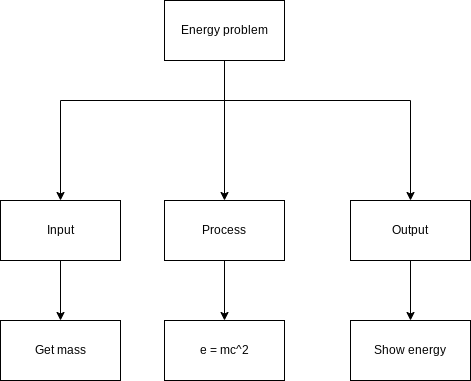

The diagram above was exported from draw.io. Its source (the exported page's mxGraphModel, read from the mxfile embedded in the PNG):
<mxGraphModel dx="834" dy="711" grid="1" gridSize="10" guides="1" tooltips="1" connect="1" arrows="1" fold="1" page="1" pageScale="1" pageWidth="827" pageHeight="1169" math="0" shadow="0">
  <root>
    <mxCell id="0" />
    <mxCell id="1" parent="0" />
    <mxCell id="3" style="edgeStyle=orthogonalEdgeStyle;html=1;rounded=0;" edge="1" parent="1">
      <mxGeometry relative="1" as="geometry">
        <mxPoint x="250" y="310" as="targetPoint" />
        <mxPoint x="414" y="210" as="sourcePoint" />
      </mxGeometry>
    </mxCell>
    <mxCell id="4" style="edgeStyle=orthogonalEdgeStyle;html=1;" edge="1" parent="1" source="2">
      <mxGeometry relative="1" as="geometry">
        <mxPoint x="414" y="310" as="targetPoint" />
      </mxGeometry>
    </mxCell>
    <mxCell id="7" style="edgeStyle=orthogonalEdgeStyle;html=1;entryX=0.5;entryY=0;entryDx=0;entryDy=0;rounded=0;" edge="1" parent="1" target="8">
      <mxGeometry relative="1" as="geometry">
        <mxPoint x="610" y="260" as="targetPoint" />
        <mxPoint x="414" y="210" as="sourcePoint" />
      </mxGeometry>
    </mxCell>
    <mxCell id="2" value="Energy problem" style="rounded=0;whiteSpace=wrap;html=1;" vertex="1" parent="1">
      <mxGeometry x="354" y="110" width="120" height="60" as="geometry" />
    </mxCell>
    <mxCell id="11" style="edgeStyle=orthogonalEdgeStyle;html=1;entryX=0.5;entryY=0;entryDx=0;entryDy=0;" edge="1" parent="1" source="5" target="12">
      <mxGeometry relative="1" as="geometry">
        <mxPoint x="414" y="420" as="targetPoint" />
      </mxGeometry>
    </mxCell>
    <mxCell id="5" value="Process" style="rounded=0;whiteSpace=wrap;html=1;" vertex="1" parent="1">
      <mxGeometry x="354" y="310" width="120" height="60" as="geometry" />
    </mxCell>
    <mxCell id="9" style="edgeStyle=orthogonalEdgeStyle;html=1;" edge="1" parent="1" source="6">
      <mxGeometry relative="1" as="geometry">
        <mxPoint x="250" y="430" as="targetPoint" />
      </mxGeometry>
    </mxCell>
    <mxCell id="6" value="Input" style="rounded=0;whiteSpace=wrap;html=1;" vertex="1" parent="1">
      <mxGeometry x="190" y="310" width="120" height="60" as="geometry" />
    </mxCell>
    <mxCell id="13" style="edgeStyle=orthogonalEdgeStyle;html=1;" edge="1" parent="1" source="8">
      <mxGeometry relative="1" as="geometry">
        <mxPoint x="600" y="430" as="targetPoint" />
      </mxGeometry>
    </mxCell>
    <mxCell id="8" value="Output" style="rounded=0;whiteSpace=wrap;html=1;" vertex="1" parent="1">
      <mxGeometry x="540" y="310" width="120" height="60" as="geometry" />
    </mxCell>
    <mxCell id="10" value="Get mass" style="rounded=0;whiteSpace=wrap;html=1;" vertex="1" parent="1">
      <mxGeometry x="190" y="430" width="120" height="60" as="geometry" />
    </mxCell>
    <mxCell id="12" value="e = mc^2" style="rounded=0;whiteSpace=wrap;html=1;" vertex="1" parent="1">
      <mxGeometry x="354" y="430" width="120" height="60" as="geometry" />
    </mxCell>
    <mxCell id="14" value="Show energy" style="rounded=0;whiteSpace=wrap;html=1;" vertex="1" parent="1">
      <mxGeometry x="540" y="430" width="120" height="60" as="geometry" />
    </mxCell>
  </root>
</mxGraphModel>